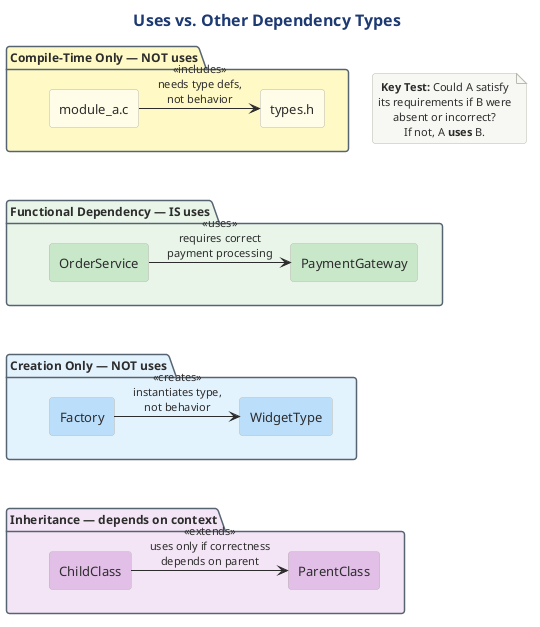

The diagram above was rendered by PlantUML. Its source (embedded in the PNG):
@startuml
skinparam RectangleBorderColor #2C3E50
!include ../../../../../../tooling/styles/plantuml/structural/package-diagram-style.iuml

skinparam RectangleFontSize 13
skinparam PackageBorderColor #566573
skinparam PackageBackgroundColor #FAFAFA

title Uses vs. Other Dependency Types

package "Compile-Time Only — NOT uses" as CT #FFF9C4 {
  rectangle "module_a.c" as A1 #FFFDE7
  rectangle "types.h" as T1 #FFFDE7
  A1 -right-> T1 : <<includes>>\nneeds type defs,\nnot behavior
}

package "Functional Dependency — IS uses" as FD #E8F5E9 {
  rectangle "OrderService" as A2 #C8E6C9
  rectangle "PaymentGateway" as T2 #C8E6C9
  A2 -right-> T2 : <<uses>>\nrequires correct\npayment processing
}

package "Creation Only — NOT uses" as CW #E3F2FD {
  rectangle "Factory" as A3 #BBDEFB
  rectangle "WidgetType" as T3 #BBDEFB
  A3 -right-> T3 : <<creates>>\ninstantiates type,\nnot behavior
}

package "Inheritance — depends on context" as IH #F3E5F5 {
  rectangle "ChildClass" as A4 #E1BEE7
  rectangle "ParentClass" as T4 #E1BEE7
  A4 -right-> T4 : <<extends>>\nuses only if correctness\ndepends on parent
}

CT -[hidden]down- FD
FD -[hidden]down- CW
CW -[hidden]down- IH

note as N1
  **Key Test:** Could A satisfy
  its requirements if B were
  absent or incorrect?
  If not, A **uses** B.
end note
@enduml